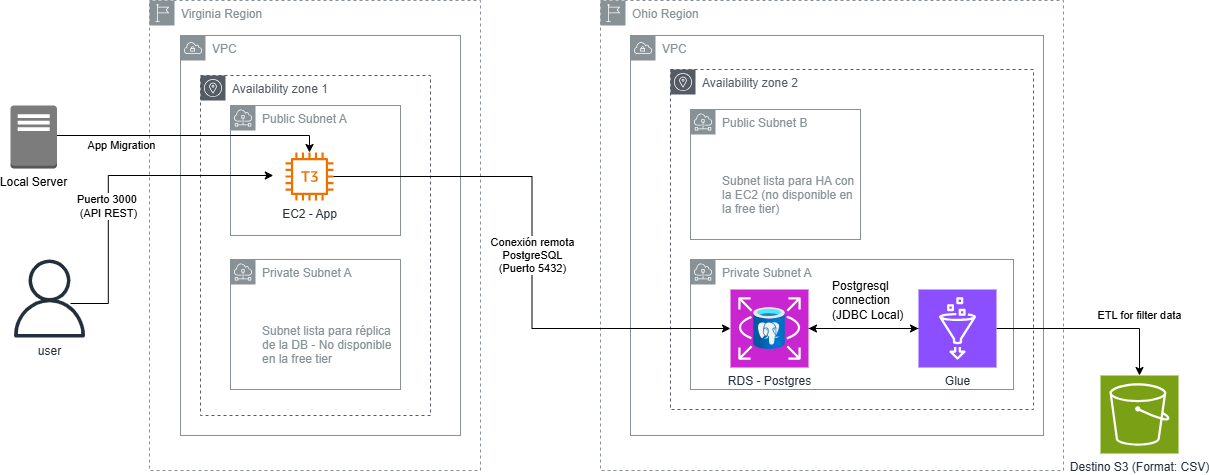

The diagram above was exported from draw.io. Its source (the exported page's mxGraphModel, read from the mxfile embedded in the PNG):
<mxGraphModel dx="2257" dy="1858" grid="1" gridSize="10" guides="1" tooltips="1" connect="1" arrows="1" fold="1" page="1" pageScale="1" pageWidth="850" pageHeight="1100" math="0" shadow="0">
  <root>
    <mxCell id="0" />
    <mxCell id="1" parent="0" />
    <mxCell id="b5-mqEmV8kDwATf03eOp-18" parent="1" style="sketch=0;outlineConnect=0;gradientColor=none;html=1;whiteSpace=wrap;fontSize=12;fontStyle=0;shape=mxgraph.aws4.group;grIcon=mxgraph.aws4.group_region;strokeColor=#879196;fillColor=none;verticalAlign=top;align=left;spacingLeft=30;fontColor=#879196;dashed=1;" value="Ohio Region" vertex="1">
      <mxGeometry height="470" width="463" x="500" y="-35" as="geometry" />
    </mxCell>
    <mxCell id="b5-mqEmV8kDwATf03eOp-17" parent="1" style="sketch=0;outlineConnect=0;gradientColor=none;html=1;whiteSpace=wrap;fontSize=12;fontStyle=0;shape=mxgraph.aws4.group;grIcon=mxgraph.aws4.group_region;strokeColor=#879196;fillColor=none;verticalAlign=top;align=left;spacingLeft=30;fontColor=#879196;dashed=1;" value="Virginia Region" vertex="1">
      <mxGeometry height="470" width="331" x="49" y="-35" as="geometry" />
    </mxCell>
    <mxCell id="b5-mqEmV8kDwATf03eOp-2" parent="1" style="sketch=0;outlineConnect=0;gradientColor=none;html=1;whiteSpace=wrap;fontSize=12;fontStyle=0;shape=mxgraph.aws4.group;grIcon=mxgraph.aws4.group_vpc;strokeColor=#879196;fillColor=none;verticalAlign=top;align=left;spacingLeft=30;fontColor=#879196;dashed=0;" value="VPC" vertex="1">
      <mxGeometry height="400" width="280" x="80" as="geometry" />
    </mxCell>
    <mxCell id="b5-mqEmV8kDwATf03eOp-21" parent="1" style="sketch=0;outlineConnect=0;gradientColor=none;html=1;whiteSpace=wrap;fontSize=12;fontStyle=0;shape=mxgraph.aws4.group;grIcon=mxgraph.aws4.group_vpc;strokeColor=#879196;fillColor=none;verticalAlign=top;align=left;spacingLeft=30;fontColor=#879196;dashed=0;" value="VPC" vertex="1">
      <mxGeometry height="400" width="413" x="530" as="geometry" />
    </mxCell>
    <mxCell id="b5-mqEmV8kDwATf03eOp-3" parent="1" style="sketch=0;outlineConnect=0;gradientColor=none;html=1;whiteSpace=wrap;fontSize=12;fontStyle=0;shape=mxgraph.aws4.group;grIcon=mxgraph.aws4.group_availability_zone;strokeColor=#545B64;fillColor=none;verticalAlign=top;align=left;spacingLeft=30;fontColor=#545B64;dashed=1;" value="Availability zone 1" vertex="1">
      <mxGeometry height="340" width="230" x="100" y="40" as="geometry" />
    </mxCell>
    <mxCell id="b5-mqEmV8kDwATf03eOp-4" parent="1" style="sketch=0;outlineConnect=0;gradientColor=none;html=1;whiteSpace=wrap;fontSize=12;fontStyle=0;shape=mxgraph.aws4.group;grIcon=mxgraph.aws4.group_availability_zone;strokeColor=#545B64;fillColor=none;verticalAlign=top;align=left;spacingLeft=30;fontColor=#545B64;dashed=1;" value="Availability zone 2" vertex="1">
      <mxGeometry height="340" width="363" x="570" y="34" as="geometry" />
    </mxCell>
    <mxCell id="b5-mqEmV8kDwATf03eOp-5" parent="1" style="sketch=0;outlineConnect=0;gradientColor=none;html=1;whiteSpace=wrap;fontSize=12;fontStyle=0;shape=mxgraph.aws4.group;grIcon=mxgraph.aws4.group_subnet;strokeColor=#879196;fillColor=none;verticalAlign=top;align=left;spacingLeft=30;fontColor=#879196;dashed=0;" value="Public Subnet A" vertex="1">
      <mxGeometry height="130" width="170" x="130" y="70" as="geometry" />
    </mxCell>
    <mxCell id="b5-mqEmV8kDwATf03eOp-7" parent="1" style="sketch=0;outlineConnect=0;fontColor=#232F3E;gradientColor=none;fillColor=#ED7100;strokeColor=none;dashed=0;verticalLabelPosition=bottom;verticalAlign=top;align=center;html=1;fontSize=12;fontStyle=0;aspect=fixed;pointerEvents=1;shape=mxgraph.aws4.t3_instance;" value="EC2 - App" vertex="1">
      <mxGeometry height="48" width="48" x="185" y="117" as="geometry" />
    </mxCell>
    <mxCell id="b5-mqEmV8kDwATf03eOp-8" parent="1" style="sketch=0;outlineConnect=0;gradientColor=none;html=1;whiteSpace=wrap;fontSize=12;fontStyle=0;shape=mxgraph.aws4.group;grIcon=mxgraph.aws4.group_subnet;strokeColor=#879196;fillColor=none;verticalAlign=top;align=left;spacingLeft=30;fontColor=#879196;dashed=0;" value="Public Subnet B&lt;div&gt;&lt;br&gt;&lt;/div&gt;&lt;div&gt;&lt;br&gt;&lt;/div&gt;&lt;div&gt;&lt;br&gt;&lt;/div&gt;&lt;div&gt;Subnet lista para HA con la EC2 (no disponible en la free tier)&lt;/div&gt;" vertex="1">
      <mxGeometry height="130" width="170" x="590" y="74" as="geometry" />
    </mxCell>
    <mxCell id="b5-mqEmV8kDwATf03eOp-10" parent="1" style="sketch=0;outlineConnect=0;gradientColor=none;html=1;whiteSpace=wrap;fontSize=12;fontStyle=0;shape=mxgraph.aws4.group;grIcon=mxgraph.aws4.group_subnet;strokeColor=#879196;fillColor=none;verticalAlign=top;align=left;spacingLeft=30;fontColor=#879196;dashed=0;" value="Private&amp;nbsp;&lt;span style=&quot;background-color: transparent; color: light-dark(rgb(135, 145, 150), rgb(106, 115, 119));&quot;&gt;Subnet A&lt;/span&gt;" vertex="1">
      <mxGeometry height="130" width="323" x="590" y="224" as="geometry" />
    </mxCell>
    <mxCell id="b5-mqEmV8kDwATf03eOp-25" edge="1" parent="1" source="b5-mqEmV8kDwATf03eOp-11" style="rounded=0;orthogonalLoop=1;jettySize=auto;html=1;" target="b5-mqEmV8kDwATf03eOp-24">
      <mxGeometry relative="1" as="geometry" />
    </mxCell>
    <mxCell id="b5-mqEmV8kDwATf03eOp-11" parent="1" style="sketch=0;points=[[0,0,0],[0.25,0,0],[0.5,0,0],[0.75,0,0],[1,0,0],[0,1,0],[0.25,1,0],[0.5,1,0],[0.75,1,0],[1,1,0],[0,0.25,0],[0,0.5,0],[0,0.75,0],[1,0.25,0],[1,0.5,0],[1,0.75,0]];outlineConnect=0;fontColor=#232F3E;fillColor=#C925D1;strokeColor=#ffffff;dashed=0;verticalLabelPosition=bottom;verticalAlign=top;align=center;html=1;fontSize=12;fontStyle=0;aspect=fixed;shape=mxgraph.aws4.resourceIcon;resIcon=mxgraph.aws4.rds;" value="RDS - Postgres" vertex="1">
      <mxGeometry height="78" width="78" x="630" y="254" as="geometry" />
    </mxCell>
    <mxCell id="b5-mqEmV8kDwATf03eOp-12" parent="1" style="image;aspect=fixed;html=1;points=[];align=center;fontSize=12;image=img/lib/azure2/databases/Azure_Database_PostgreSQL_Server.svg;" value="" vertex="1">
      <mxGeometry height="42" width="31.5" x="653.25" y="272" as="geometry" />
    </mxCell>
    <mxCell id="b5-mqEmV8kDwATf03eOp-23" edge="1" parent="1" style="edgeStyle=orthogonalEdgeStyle;rounded=0;orthogonalLoop=1;jettySize=auto;html=1;" value="Puerto 3000&amp;nbsp;&lt;div&gt;(API REST)&lt;/div&gt;">
      <mxGeometry relative="1" x="-0.191" as="geometry">
        <mxPoint y="-1" as="offset" />
        <Array as="points">
          <mxPoint x="7.800000000000001" y="267.92" />
          <mxPoint x="7.800000000000001" y="139.92" />
        </Array>
        <mxPoint x="-30" y="268" as="sourcePoint" />
        <mxPoint x="172.8" y="139.99692307692308" as="targetPoint" />
      </mxGeometry>
    </mxCell>
    <mxCell id="b5-mqEmV8kDwATf03eOp-14" parent="1" style="sketch=0;outlineConnect=0;fontColor=#232F3E;gradientColor=none;fillColor=#232F3D;strokeColor=none;dashed=0;verticalLabelPosition=bottom;verticalAlign=top;align=center;html=1;fontSize=12;fontStyle=0;aspect=fixed;pointerEvents=1;shape=mxgraph.aws4.user;" value="user" vertex="1">
      <mxGeometry height="78" width="78" x="-90" y="224" as="geometry" />
    </mxCell>
    <mxCell id="b5-mqEmV8kDwATf03eOp-22" parent="1" style="sketch=0;outlineConnect=0;gradientColor=none;html=1;whiteSpace=wrap;fontSize=12;fontStyle=0;shape=mxgraph.aws4.group;grIcon=mxgraph.aws4.group_subnet;strokeColor=#879196;fillColor=none;verticalAlign=top;align=left;spacingLeft=30;fontColor=#879196;dashed=0;" value="Private&amp;nbsp;&lt;span style=&quot;background-color: transparent; color: light-dark(rgb(135, 145, 150), rgb(106, 115, 119));&quot;&gt;Subnet A&lt;/span&gt;&lt;div&gt;&lt;span style=&quot;background-color: transparent; color: light-dark(rgb(135, 145, 150), rgb(106, 115, 119));&quot;&gt;&lt;br&gt;&lt;/span&gt;&lt;/div&gt;&lt;div&gt;&lt;span style=&quot;background-color: transparent; color: light-dark(rgb(135, 145, 150), rgb(106, 115, 119));&quot;&gt;&lt;br&gt;&lt;/span&gt;&lt;/div&gt;&lt;div&gt;&lt;span style=&quot;background-color: transparent; color: light-dark(rgb(135, 145, 150), rgb(106, 115, 119));&quot;&gt;&lt;br&gt;&lt;/span&gt;&lt;/div&gt;&lt;div&gt;Subnet lista para réplica de la DB - No disponible en la free tier&lt;/div&gt;" vertex="1">
      <mxGeometry height="130" width="170" x="130" y="224" as="geometry" />
    </mxCell>
    <mxCell id="b5-mqEmV8kDwATf03eOp-31" edge="1" parent="1" source="b5-mqEmV8kDwATf03eOp-24" style="edgeStyle=orthogonalEdgeStyle;rounded=0;orthogonalLoop=1;jettySize=auto;html=1;" target="b5-mqEmV8kDwATf03eOp-26" value="ETL for filter data">
      <mxGeometry relative="1" x="0.5056" y="-13" as="geometry">
        <mxPoint x="13" y="-13" as="offset" />
      </mxGeometry>
    </mxCell>
    <mxCell id="b5-mqEmV8kDwATf03eOp-24" parent="1" style="sketch=0;points=[[0,0,0],[0.25,0,0],[0.5,0,0],[0.75,0,0],[1,0,0],[0,1,0],[0.25,1,0],[0.5,1,0],[0.75,1,0],[1,1,0],[0,0.25,0],[0,0.5,0],[0,0.75,0],[1,0.25,0],[1,0.5,0],[1,0.75,0]];outlineConnect=0;fontColor=#232F3E;fillColor=#8C4FFF;strokeColor=#ffffff;dashed=0;verticalLabelPosition=bottom;verticalAlign=top;align=center;html=1;fontSize=12;fontStyle=0;aspect=fixed;shape=mxgraph.aws4.resourceIcon;resIcon=mxgraph.aws4.glue;" value="Glue" vertex="1">
      <mxGeometry height="78" width="78" x="818" y="254" as="geometry" />
    </mxCell>
    <mxCell id="b5-mqEmV8kDwATf03eOp-26" parent="1" style="sketch=0;points=[[0,0,0],[0.25,0,0],[0.5,0,0],[0.75,0,0],[1,0,0],[0,1,0],[0.25,1,0],[0.5,1,0],[0.75,1,0],[1,1,0],[0,0.25,0],[0,0.5,0],[0,0.75,0],[1,0.25,0],[1,0.5,0],[1,0.75,0]];outlineConnect=0;fontColor=#232F3E;fillColor=#7AA116;strokeColor=#ffffff;dashed=0;verticalLabelPosition=bottom;verticalAlign=top;align=center;html=1;fontSize=12;fontStyle=0;aspect=fixed;shape=mxgraph.aws4.resourceIcon;resIcon=mxgraph.aws4.s3;" value="Destino S3 (Format: CSV)" vertex="1">
      <mxGeometry height="78" width="78" x="1000" y="340" as="geometry" />
    </mxCell>
    <mxCell id="b5-mqEmV8kDwATf03eOp-27" edge="1" parent="1" source="b5-mqEmV8kDwATf03eOp-7" style="edgeStyle=orthogonalEdgeStyle;rounded=0;orthogonalLoop=1;jettySize=auto;html=1;entryX=0;entryY=0.5;entryDx=0;entryDy=0;entryPerimeter=0;" target="b5-mqEmV8kDwATf03eOp-11" value="Conexión remota &lt;br&gt;PostgreSQL &lt;br&gt;(Puerto 5432)">
      <mxGeometry relative="1" x="0.0106" as="geometry">
        <mxPoint as="offset" />
      </mxGeometry>
    </mxCell>
    <mxCell id="b5-mqEmV8kDwATf03eOp-28" edge="1" parent="1" source="b5-mqEmV8kDwATf03eOp-24" style="edgeStyle=orthogonalEdgeStyle;rounded=0;orthogonalLoop=1;jettySize=auto;html=1;entryX=1;entryY=0.5;entryDx=0;entryDy=0;entryPerimeter=0;" target="b5-mqEmV8kDwATf03eOp-11">
      <mxGeometry relative="1" as="geometry" />
    </mxCell>
    <mxCell id="b5-mqEmV8kDwATf03eOp-29" parent="1" style="text;whiteSpace=wrap;html=1;" value="Postgresql connection (JDBC Local)" vertex="1">
      <mxGeometry height="40" width="80" x="730" y="237" as="geometry" />
    </mxCell>
    <mxCell id="b5-mqEmV8kDwATf03eOp-33" edge="1" parent="1" source="b5-mqEmV8kDwATf03eOp-32" style="edgeStyle=orthogonalEdgeStyle;rounded=0;orthogonalLoop=1;jettySize=auto;html=1;" target="b5-mqEmV8kDwATf03eOp-7" value="App Migration">
      <mxGeometry relative="1" x="-0.5288" y="-10" as="geometry">
        <mxPoint x="1" as="offset" />
        <Array as="points">
          <mxPoint x="209" y="100" />
        </Array>
      </mxGeometry>
    </mxCell>
    <mxCell id="b5-mqEmV8kDwATf03eOp-32" parent="1" style="outlineConnect=0;dashed=0;verticalLabelPosition=bottom;verticalAlign=top;align=center;html=1;shape=mxgraph.aws3.traditional_server;fillColor=#7D7C7C;gradientColor=none;" value="Local Server" vertex="1">
      <mxGeometry height="63" width="46.5" x="-90" y="70" as="geometry" />
    </mxCell>
  </root>
</mxGraphModel>